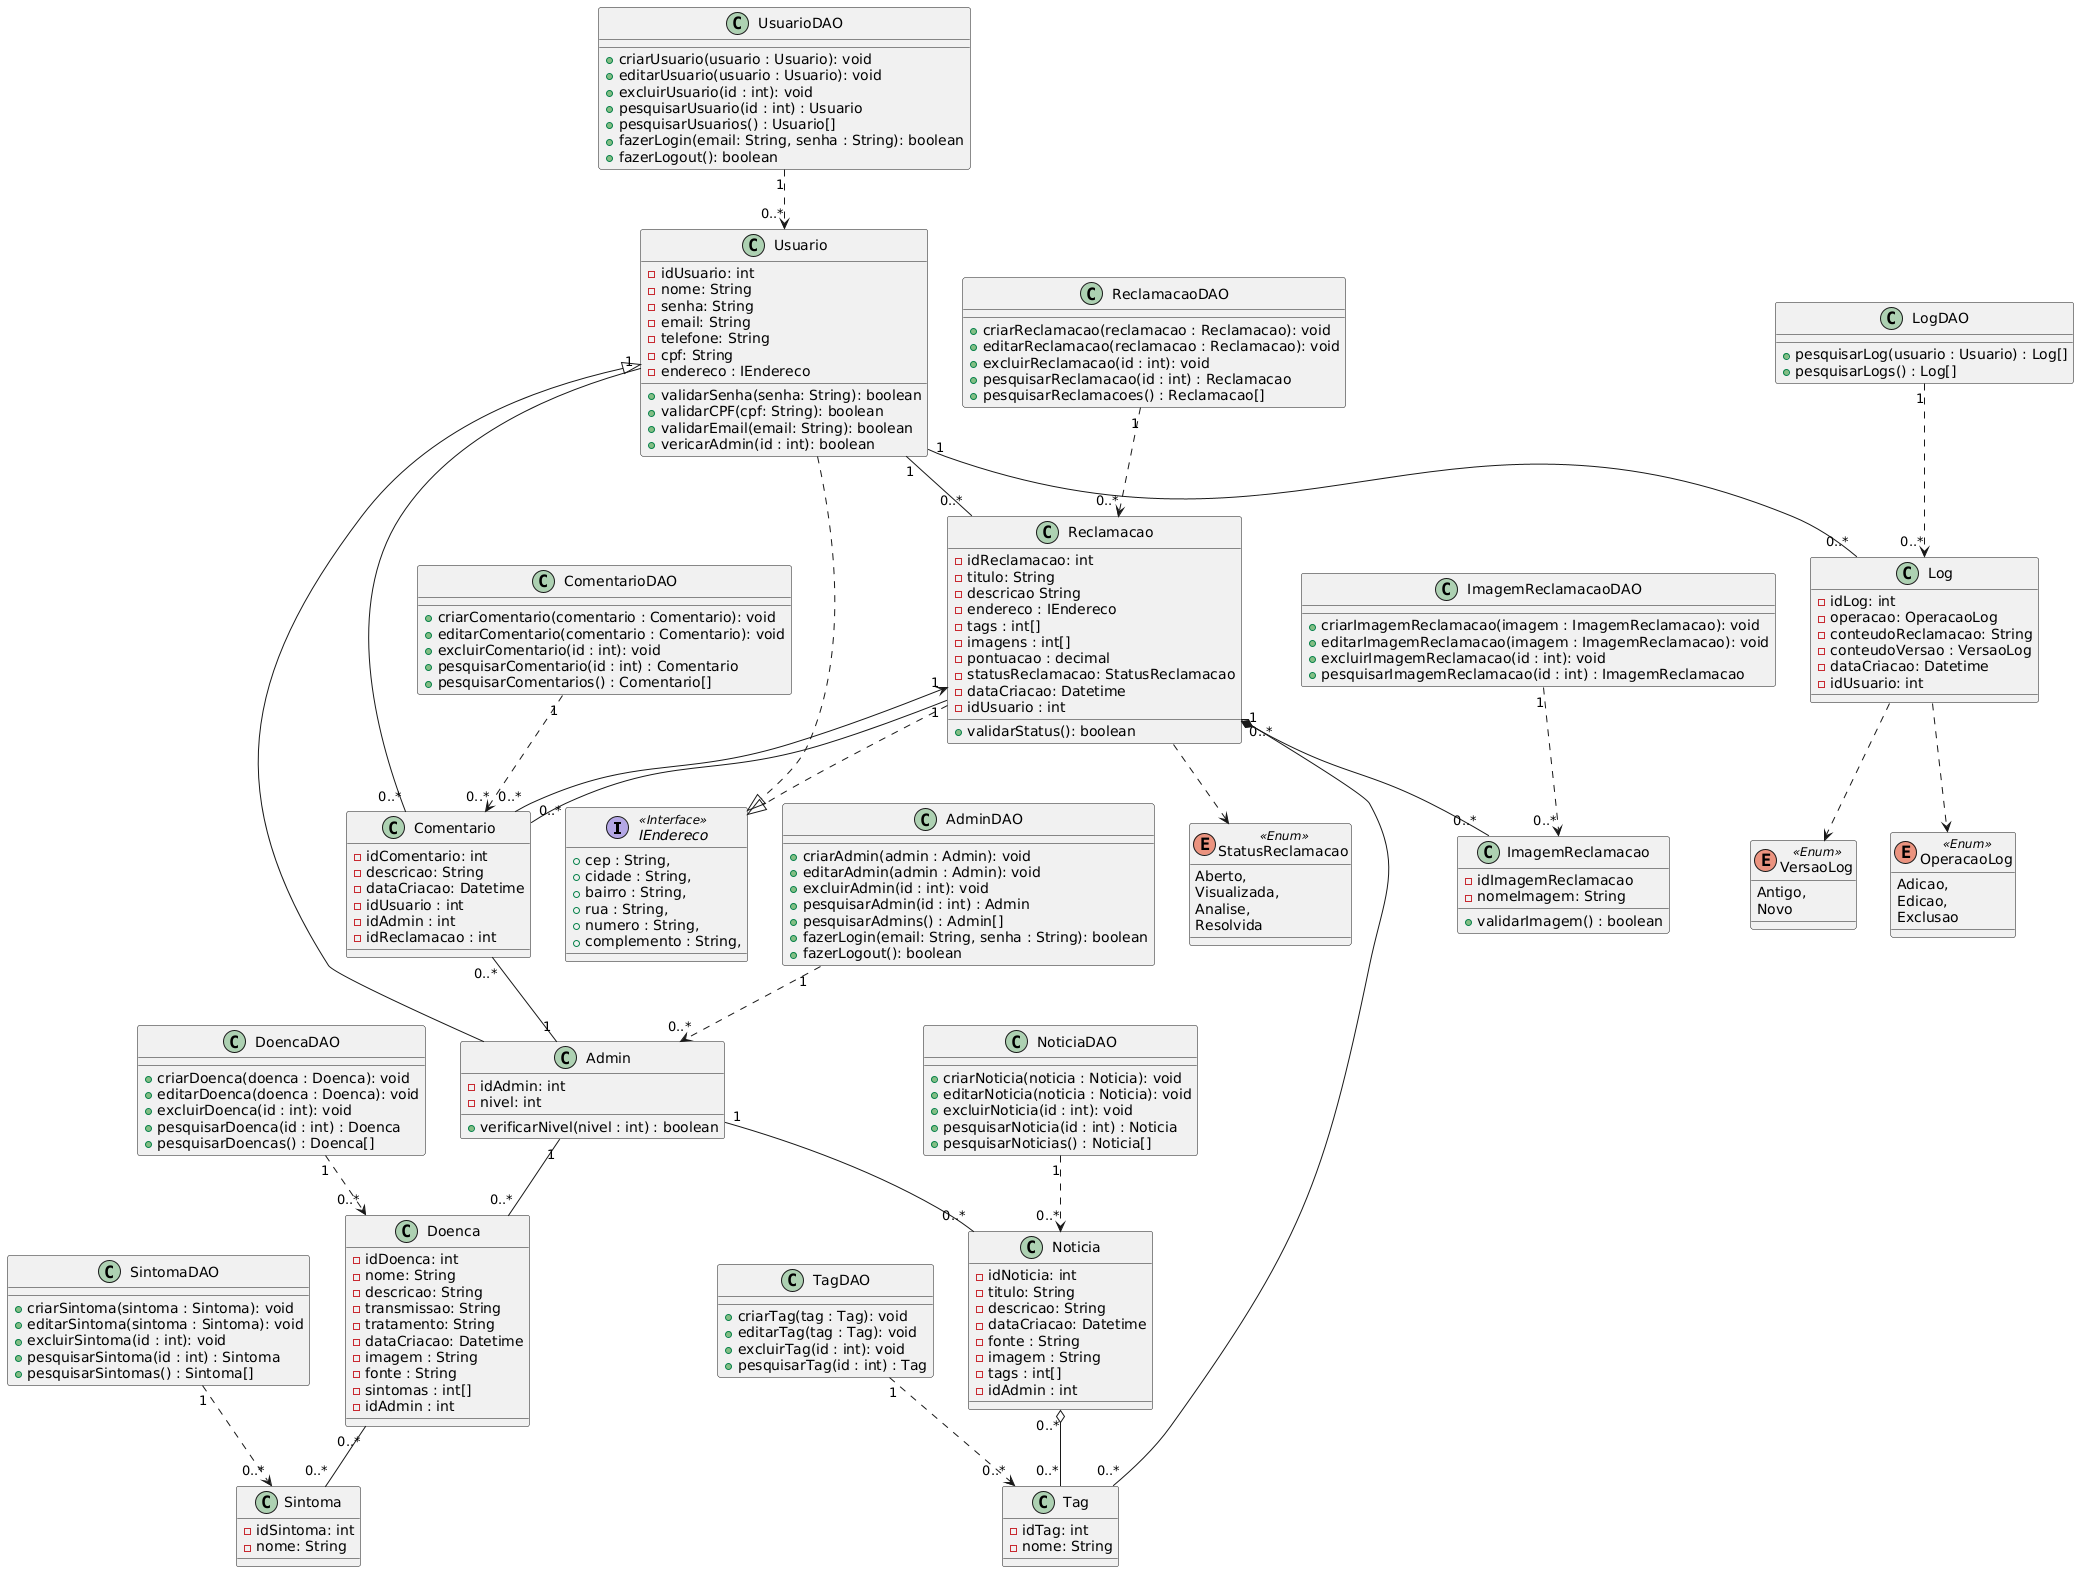

The diagram above was rendered by PlantUML. Its source (embedded in the PNG):
@startuml
interface IEndereco <<Interface>> {
  + cep : String,
  + cidade : String,
  + bairro : String,
  + rua : String,
  + numero : String,
  + complemento : String,
}

class Usuario {
  -idUsuario: int
  -nome: String
  -senha: String
  -email: String
  -telefone: String
  -cpf: String
  -endereco : IEndereco
  +validarSenha(senha: String): boolean
  +validarCPF(cpf: String): boolean
  +validarEmail(email: String): boolean
  +vericarAdmin(id : int): boolean
}

class UsuarioDAO {
  +criarUsuario(usuario : Usuario): void
  +editarUsuario(usuario : Usuario): void
  +excluirUsuario(id : int): void
  +pesquisarUsuario(id : int) : Usuario
  +pesquisarUsuarios() : Usuario[]
  +fazerLogin(email: String, senha : String): boolean
  +fazerLogout(): boolean
}

class Admin {
  -idAdmin: int
  -nivel: int
  +verificarNivel(nivel : int) : boolean
}

class AdminDAO {
  +criarAdmin(admin : Admin): void
  +editarAdmin(admin : Admin): void
  +excluirAdmin(id : int): void
  +pesquisarAdmin(id : int) : Admin
  +pesquisarAdmins() : Admin[]
  +fazerLogin(email: String, senha : String): boolean
  +fazerLogout(): boolean
}

enum OperacaoLog <<Enum>>{
  Adicao,
  Edicao,
  Exclusao
}

enum VersaoLog <<Enum>>{
  Antigo,
  Novo
}

class Log {
  -idLog: int
  -operacao: OperacaoLog
  -conteudoReclamacao: String
  -conteudoVersao : VersaoLog
  -dataCriacao: Datetime
  -idUsuario: int
}

class LogDAO{
  +pesquisarLog(usuario : Usuario) : Log[]
  +pesquisarLogs() : Log[]
}

enum StatusReclamacao <<Enum>>{
   Aberto,
   Visualizada,
   Analise,
   Resolvida
}

class Reclamacao {
  -idReclamacao: int
  -titulo: String
  -descricao String
  -endereco : IEndereco
  -tags : int[]
  -imagens : int[]
  -pontuacao : decimal
  -statusReclamacao: StatusReclamacao
  -dataCriacao: Datetime
  -idUsuario : int
  +validarStatus(): boolean
}

class ReclamacaoDAO{
  +criarReclamacao(reclamacao : Reclamacao): void
  +editarReclamacao(reclamacao : Reclamacao): void
  +excluirReclamacao(id : int): void
  +pesquisarReclamacao(id : int) : Reclamacao
  +pesquisarReclamacoes() : Reclamacao[]
}

class Comentario {
  -idComentario: int
  -descricao: String
  -dataCriacao: Datetime
  -idUsuario : int
  -idAdmin : int
  -idReclamacao : int
}

class ComentarioDAO{
  +criarComentario(comentario : Comentario): void
  +editarComentario(comentario : Comentario): void
  +excluirComentario(id : int): void
  +pesquisarComentario(id : int) : Comentario
  +pesquisarComentarios() : Comentario[]
}

class ImagemReclamacao {
  -idImagemReclamacao
  -nomeImagem: String
  +validarImagem() : boolean
}

class ImagemReclamacaoDAO{
  +criarImagemReclamacao(imagem : ImagemReclamacao): void
  +editarImagemReclamacao(imagem : ImagemReclamacao): void
  +excluirImagemReclamacao(id : int): void
  +pesquisarImagemReclamacao(id : int) : ImagemReclamacao
}

class Tag {
  -idTag: int
  -nome: String
}

class TagDAO{
  +criarTag(tag : Tag): void
  +editarTag(tag : Tag): void
  +excluirTag(id : int): void
  +pesquisarTag(id : int) : Tag
}

class Doenca {
  -idDoenca: int
  -nome: String
  -descricao: String
  -transmissao: String
  -tratamento: String
  -dataCriacao: Datetime
  -imagem : String
  -fonte : String
  -sintomas : int[]
  -idAdmin : int
}

class DoencaDAO{
  +criarDoenca(doenca : Doenca): void
  +editarDoenca(doenca : Doenca): void
  +excluirDoenca(id : int): void
  +pesquisarDoenca(id : int) : Doenca
  +pesquisarDoencas() : Doenca[]
}

class Sintoma {
  -idSintoma: int
  -nome: String
}

class SintomaDAO{
  +criarSintoma(sintoma : Sintoma): void
  +editarSintoma(sintoma : Sintoma): void
  +excluirSintoma(id : int): void
  +pesquisarSintoma(id : int) : Sintoma
  +pesquisarSintomas() : Sintoma[]
}

class Noticia {
  -idNoticia: int
  -titulo: String
  -descricao: String
  -dataCriacao: Datetime
  -fonte : String
  -imagem : String
  -tags : int[]
  -idAdmin : int
}

class NoticiaDAO{
  +criarNoticia(noticia : Noticia): void
  +editarNoticia(noticia : Noticia): void
  +excluirNoticia(id : int): void
  +pesquisarNoticia(id : int) : Noticia
  +pesquisarNoticias() : Noticia[]
}

' RELACIONAMENTOS
Usuario "1" -- "0..*" Reclamacao
Usuario "1" -- "0..*" Log
Usuario ..|> IEndereco
Usuario <|-- Admin

Admin "1" -- "0..*" Doenca
Admin "1" -- "0..*" Noticia

Comentario "0..*" -- "1" Usuario
Comentario "0..*" -- "1" Admin
Comentario "0..*" -- "1" Reclamacao

Reclamacao "0..*" o-- "0..*" Tag
Reclamacao "1" *-- "0..*" ImagemReclamacao
Reclamacao "1" <-- "0..*" Comentario
Reclamacao ..|> IEndereco
Reclamacao ..> StatusReclamacao 

Doenca "0..*" -- "0..*" Sintoma
Noticia "0..*" o-- "0..*" Tag

Log ..> OperacaoLog 
Log ..> VersaoLog 

UsuarioDAO "1" ..> "0..*" Usuario 
AdminDAO "1" ..> "0..*" Admin 
LogDAO "1" ..> "0..*" Log 
ReclamacaoDAO "1" ..> "0..*" Reclamacao 
ComentarioDAO "1" ..> "0..*" Comentario 
ImagemReclamacaoDAO "1" ..> "0..*" ImagemReclamacao 
TagDAO "1" ..> "0..*" Tag 
DoencaDAO "1" ..> "0..*" Doenca 
SintomaDAO "1" ..> "0..*" Sintoma 
NoticiaDAO "1" ..> "0..*" Noticia
@enduml